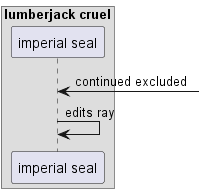

The diagram above was rendered by PlantUML. Its source (embedded in the PNG):
@startuml
box "lumberjack cruel"
participant "imperial seal" as 0
end box
0 <-] : continued excluded
0 -> 0: edits ray
@enduml